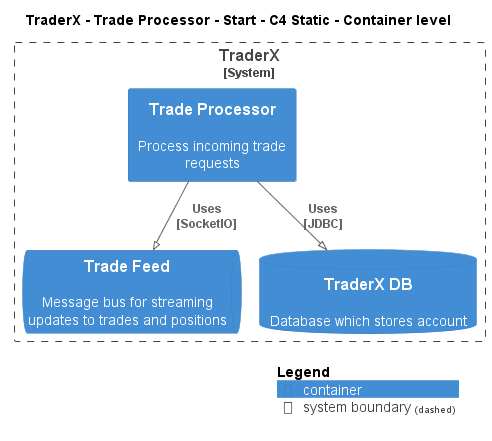

The diagram above was rendered by PlantUML. Its source (embedded in the PNG):
@startuml
!pragma layout smetana
!include ..\..\..\..\..\..\..\.c4s\C4_Container.puml

AddElementTag("c4interflow:lifecycle:new", $bgColor=green, $fontColor=#ffffff, $borderColor=green, $shadowing="False")
AddElementTag("c4interflow:lifecycle:changed", $bgColor=orange, $fontColor=#ffffff, $borderColor=orange, $shadowing="False")
AddElementTag("c4interflow:lifecycle:removed", $bgColor=red, $fontColor=#ffffff, $borderColor=red, $shadowing="False")

AddRelTag("c4interflow:lifecycle:new", $textColor=green, $lineColor=green)
AddRelTag("c4interflow:lifecycle:changed", $textColor=orange, $lineColor=orange)
AddRelTag("c4interflow:lifecycle:removed", $textColor=red, $lineColor=red)

SHOW_PERSON_PORTRAIT()
LAYOUT_TOP_DOWN()

skinparam linetype polyline

title TraderX - Trade Processor - Start - C4 Static - Container level


System_Boundary(TraderX.SoftwareSystems.TraderX, "TraderX") {
    Container(TraderX.SoftwareSystems.TraderX.Containers.TradeProcessor, "Trade Processor", "", "Process incoming trade requests")
    ContainerQueue(TraderX.SoftwareSystems.TraderX.Containers.TradeFeed, "Trade Feed", "", "Message bus for streaming updates to trades and positions")
    ContainerDb(TraderX.SoftwareSystems.TraderX.Containers.TraderXDB, "TraderX DB", "", "Database which stores account")
}

Rel(TraderX.SoftwareSystems.TraderX.Containers.TradeProcessor, TraderX.SoftwareSystems.TraderX.Containers.TradeFeed, "Uses\n[SocketIO]", $tags='protocol:socketio')
Rel(TraderX.SoftwareSystems.TraderX.Containers.TradeProcessor, TraderX.SoftwareSystems.TraderX.Containers.TraderXDB, "Uses\n[JDBC]", $tags='protocol:jdbc')


SHOW_LEGEND()
@enduml